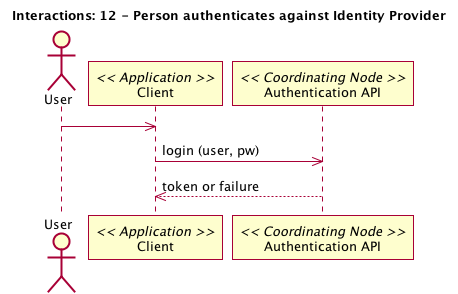

The diagram above was rendered by PlantUML. Its source (embedded in the PNG):
@startuml 12_interaction.png
title Interactions: 12 - Person authenticates against Identity Provider
actor User
participant "Client" as app_client << Application >>
User -> app_client
participant "Authentication API" as c_authenticate << Coordinating Node >>
app_client -> c_authenticate: login (user, pw)
app_client <-- c_authenticate: token or failure
@enduml